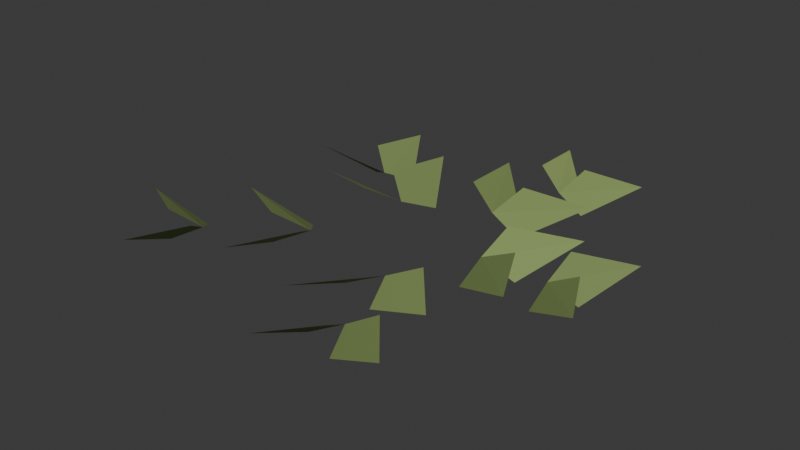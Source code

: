 # Source: fern.blend  (saved by Blender 5.0.119; exported with 4.5.12 LTS)
import bpy
from mathutils import Matrix  # noqa: F401  (used for matrix-valued properties, if any)

bpy.ops.wm.read_factory_settings(use_empty=True)
scene = bpy.context.scene
scene.name = 'Scene'

# ---- collections
col_collection = bpy.data.collections.new('Collection'); scene.collection.children.link(col_collection)

# ---- materials (node trees are filled in below, after node groups)
mat_woodland_leaves = bpy.data.materials.new('Woodland leaves')
mat_woodland_leaves.diffuse_color = (0.27, 0.34, 0.1, 1.0)

# ---- material node trees
mat_woodland_leaves.use_nodes = True; mat_woodland_leaves.node_tree.nodes.clear()
_N = mat_woodland_leaves.node_tree.nodes; _L = mat_woodland_leaves.node_tree.links
n0 = _N.new('ShaderNodeBsdfPrincipled'); n0.name = 'Principled BSDF'; n0.location = (-200, 100)
n0.inputs[2].default_value = 0.85
n1 = _N.new('ShaderNodeOutputMaterial'); n1.name = 'Material Output'; n1.location = (200, 100)
n2 = _N.new('ShaderNodeVertexColor'); n2.name = 'Color Attribute'; n2.location = (0, 0)
n2.layer_name = 'Foliage tones'
_L.new(n0.outputs[0], n1.inputs[0])
_L.new(n2.outputs[0], n0.inputs[0])
n1.is_active_output = True

# ---- world
world_world = bpy.data.worlds.new('World'); scene.world = world_world
world_world.use_nodes = True; world_world.node_tree.nodes.clear()
_N = world_world.node_tree.nodes; _L = world_world.node_tree.links
n0 = _N.new('ShaderNodeOutputWorld'); n0.name = 'World Output'; n0.location = (200, 100)
n1 = _N.new('ShaderNodeBackground'); n1.name = 'Background'; n1.location = (-200, 100)
n1.inputs[0].default_value = (0.05088, 0.05088, 0.05088, 1.0)
_L.new(n1.outputs[0], n0.inputs[0])
n0.is_active_output = True
world_world.color = (0.05088, 0.05088, 0.05088)
world_world.sun_shadow_jitter_overblur = 0.0

# ---- meshes
me_leafy_understory = bpy.data.meshes.new('Leafy understory')
me_leafy_understory.from_pydata([(0.1594, 0.0, 0.613), (0.2426, -0.00143, 0.653), (0.3132, -0.1433, 0.643), (0.1667, -0.08287, 0.583), (0.1594, 0.0, 0.613), (0.1667, 0.08287, 0.653), (0.3132, 0.1433, 0.643), (0.2426, 0.00143, 0.583), (0.3188, 0.0, 0.613), (0.391, -0.001241, 0.653), (0.4523, -0.1244, 0.643), (0.3252, -0.07192, 0.583), (0.3188, 0.0, 0.613), (0.3252, 0.07192, 0.653), (0.4523, 0.1244, 0.643), (0.391, 0.001241, 0.583), (0.0583, 0.1794, 0.613), (0.08537, 0.2581, 0.653), (0.2421, 0.2815, 0.643), (0.1394, 0.1608, 0.583), (0.0583, 0.1794, 0.613), (-0.01825, 0.212, 0.653), (-0.03045, 0.37, 0.643), (0.08265, 0.259, 0.583), (0.1166, 0.3589, 0.613), (0.1401, 0.4272, 0.653), (0.2762, 0.4474, 0.643), (0.187, 0.3427, 0.583), (0.1166, 0.3589, 0.613), (0.05017, 0.3871, 0.653), (0.03958, 0.5243, 0.643), (0.1377, 0.4279, 0.583), (-0.1302, 0.09459, 0.613), (-0.1966, 0.1446, 0.653), (-0.1704, 0.3009, 0.643), (-0.0874, 0.1659, 0.583), (-0.1302, 0.09459, 0.613), (-0.1848, 0.03185, 0.653), (-0.3389, 0.06907, 0.643), (-0.1983, 0.1423, 0.583), (-0.2604, 0.1892, 0.613), (-0.3181, 0.2326, 0.653), (-0.2953, 0.3683, 0.643), (-0.2232, 0.2511, 0.583), (-0.2604, 0.1892, 0.613), (-0.3078, 0.1347, 0.653), (-0.4415, 0.167, 0.643), (-0.3195, 0.2306, 0.583), (-0.1877, -0.1364, 0.613), (-0.2559, -0.1841, 0.653), (-0.3964, -0.1109, 0.643), (-0.2424, -0.07366, 0.583), (-0.1877, -0.1364, 0.613), (-0.1449, -0.2077, 0.653), (-0.228, -0.3428, 0.643), (-0.2542, -0.1864, 0.583), (-0.3755, -0.2728, 0.613), (-0.4346, -0.3142, 0.653), (-0.5566, -0.2507, 0.643), (-0.4229, -0.2183, 0.583), (-0.3755, -0.2728, 0.613), (-0.3383, -0.3347, 0.653), (-0.4104, -0.4519, 0.643), (-0.4332, -0.3162, 0.583), (0.05939, -0.1828, 0.613), (0.08374, -0.2623, 0.653), (-0.02936, -0.3734, 0.643), (-0.01716, -0.2154, 0.583), (0.05939, -0.1828, 0.613), (0.1405, -0.1641, 0.653), (0.2432, -0.2848, 0.643), (0.08646, -0.2615, 0.583), (0.1188, -0.3656, 0.613), (0.1399, -0.4346, 0.653), (0.04176, -0.531, 0.643), (0.05235, -0.3939, 0.583), (0.1188, -0.3656, 0.613), (0.1892, -0.3494, 0.653), (0.2783, -0.4541, 0.643), (0.1423, -0.4339, 0.583)], [], [(0, 1, 2), (0, 2, 3), (4, 5, 6), (4, 6, 7), (8, 9, 10), (8, 10, 11), (12, 13, 14), (12, 14, 15), (16, 17, 18), (16, 18, 19), (20, 21, 22), (20, 22, 23), (24, 25, 26), (24, 26, 27), (28, 29, 30), (28, 30, 31), (32, 33, 34), (32, 34, 35), (36, 37, 38), (36, 38, 39), (40, 41, 42), (40, 42, 43), (44, 45, 46), (44, 46, 47), (48, 49, 50), (48, 50, 51), (52, 53, 54), (52, 54, 55), (56, 57, 58), (56, 58, 59), (60, 61, 62), (60, 62, 63), (64, 65, 66), (64, 66, 67), (68, 69, 70), (68, 70, 71), (72, 73, 74), (72, 74, 75), (76, 77, 78), (76, 78, 79)])
_ca = me_leafy_understory.color_attributes.new('Foliage tones', 'FLOAT_COLOR', 'CORNER')
_ca.data.foreach_set('color', [0.189, 0.2577, 0.08159, 1.0, 0.189, 0.2577, 0.08159, 1.0, 0.189, 0.2577, 0.08159, 1.0, 0.189, 0.2577, 0.08159, 1.0, 0.189, 0.2577, 0.08159, 1.0, 0.189, 0.2577, 0.08159, 1.0, 0.2351, 0.3206, 0.1015, 1.0, 0.2351, 0.3206, 0.1015, 1.0, 0.2351, 0.3206, 0.1015, 1.0, 0.2351, 0.3206, 0.1015, 1.0, 0.2351, 0.3206, 0.1015, 1.0, 0.2351, 0.3206, 0.1015, 1.0, 0.1936, 0.264, 0.08361, 1.0, 0.1936, 0.264, 0.08361, 1.0, 0.1936, 0.264, 0.08361, 1.0, 0.1936, 0.264, 0.08361, 1.0, 0.1936, 0.264, 0.08361, 1.0, 0.1936, 0.264, 0.08361, 1.0, 0.1891, 0.2579, 0.08166, 1.0, 0.1891, 0.2579, 0.08166, 1.0, 0.1891, 0.2579, 0.08166, 1.0, 0.1891, 0.2579, 0.08166, 1.0, 0.1891, 0.2579, 0.08166, 1.0, 0.1891, 0.2579, 0.08166, 1.0, 0.2173, 0.2964, 0.09385, 1.0, 0.2173, 0.2964, 0.09385, 1.0, 0.2173, 0.2964, 0.09385, 1.0, 0.2173, 0.2964, 0.09385, 1.0, 0.2173, 0.2964, 0.09385, 1.0, 0.2173, 0.2964, 0.09385, 1.0, 0.1971, 0.2688, 0.08512, 1.0, 0.1971, 0.2688, 0.08512, 1.0, 0.1971, 0.2688, 0.08512, 1.0, 0.1971, 0.2688, 0.08512, 1.0, 0.1971, 0.2688, 0.08512, 1.0, 0.1971, 0.2688, 0.08512, 1.0, 0.2148, 0.2929, 0.09274, 1.0, 0.2148, 0.2929, 0.09274, 1.0, 0.2148, 0.2929, 0.09274, 1.0, 0.2148, 0.2929, 0.09274, 1.0, 0.2148, 0.2929, 0.09274, 1.0, 0.2148, 0.2929, 0.09274, 1.0, 0.2594, 0.3537, 0.112, 1.0, 0.2594, 0.3537, 0.112, 1.0, 0.2594, 0.3537, 0.112, 1.0, 0.2594, 0.3537, 0.112, 1.0, 0.2594, 0.3537, 0.112, 1.0, 0.2594, 0.3537, 0.112, 1.0, 0.1946, 0.2653, 0.08402, 1.0, 0.1946, 0.2653, 0.08402, 1.0, 0.1946, 0.2653, 0.08402, 1.0, 0.1946, 0.2653, 0.08402, 1.0, 0.1946, 0.2653, 0.08402, 1.0, 0.1946, 0.2653, 0.08402, 1.0, 0.1788, 0.2438, 0.07719, 1.0, 0.1788, 0.2438, 0.07719, 1.0, 0.1788, 0.2438, 0.07719, 1.0, 0.1788, 0.2438, 0.07719, 1.0, 0.1788, 0.2438, 0.07719, 1.0, 0.1788, 0.2438, 0.07719, 1.0, 0.1997, 0.2724, 0.08626, 1.0, 0.1997, 0.2724, 0.08626, 1.0, 0.1997, 0.2724, 0.08626, 1.0, 0.1997, 0.2724, 0.08626, 1.0, 0.1997, 0.2724, 0.08626, 1.0, 0.1997, 0.2724, 0.08626, 1.0, 0.1854, 0.2528, 0.08006, 1.0, 0.1854, 0.2528, 0.08006, 1.0, 0.1854, 0.2528, 0.08006, 1.0, 0.1854, 0.2528, 0.08006, 1.0, 0.1854, 0.2528, 0.08006, 1.0, 0.1854, 0.2528, 0.08006, 1.0, 0.2071, 0.2825, 0.08945, 1.0, 0.2071, 0.2825, 0.08945, 1.0, 0.2071, 0.2825, 0.08945, 1.0, 0.2071, 0.2825, 0.08945, 1.0, 0.2071, 0.2825, 0.08945, 1.0, 0.2071, 0.2825, 0.08945, 1.0, 0.2739, 0.3735, 0.1183, 1.0, 0.2739, 0.3735, 0.1183, 1.0, 0.2739, 0.3735, 0.1183, 1.0, 0.2739, 0.3735, 0.1183, 1.0, 0.2739, 0.3735, 0.1183, 1.0, 0.2739, 0.3735, 0.1183, 1.0, 0.1888, 0.2575, 0.08153, 1.0, 0.1888, 0.2575, 0.08153, 1.0, 0.1888, 0.2575, 0.08153, 1.0, 0.1888, 0.2575, 0.08153, 1.0, 0.1888, 0.2575, 0.08153, 1.0, 0.1888, 0.2575, 0.08153, 1.0, 0.2655, 0.362, 0.1146, 1.0, 0.2655, 0.362, 0.1146, 1.0, 0.2655, 0.362, 0.1146, 1.0, 0.2655, 0.362, 0.1146, 1.0, 0.2655, 0.362, 0.1146, 1.0, 0.2655, 0.362, 0.1146, 1.0, 0.2444, 0.3332, 0.1055, 1.0, 0.2444, 0.3332, 0.1055, 1.0, 0.2444, 0.3332, 0.1055, 1.0, 0.2444, 0.3332, 0.1055, 1.0, 0.2444, 0.3332, 0.1055, 1.0, 0.2444, 0.3332, 0.1055, 1.0, 0.2416, 0.3294, 0.1043, 1.0, 0.2416, 0.3294, 0.1043, 1.0, 0.2416, 0.3294, 0.1043, 1.0, 0.2416, 0.3294, 0.1043, 1.0, 0.2416, 0.3294, 0.1043, 1.0, 0.2416, 0.3294, 0.1043, 1.0, 0.2028, 0.2765, 0.08757, 1.0, 0.2028, 0.2765, 0.08757, 1.0, 0.2028, 0.2765, 0.08757, 1.0, 0.2028, 0.2765, 0.08757, 1.0, 0.2028, 0.2765, 0.08757, 1.0, 0.2028, 0.2765, 0.08757, 1.0, 0.199, 0.2714, 0.08594, 1.0, 0.199, 0.2714, 0.08594, 1.0, 0.199, 0.2714, 0.08594, 1.0, 0.199, 0.2714, 0.08594, 1.0, 0.199, 0.2714, 0.08594, 1.0, 0.199, 0.2714, 0.08594, 1.0])
me_leafy_understory.materials.append(mat_woodland_leaves)
me_leafy_understory.update()

# ---- objects
ob_leafy_understory = bpy.data.objects.new('Leafy understory', me_leafy_understory)

# ---- transforms, parenting, visibility, modifiers, constraints
ob_leafy_understory.location = (0.0, 0.0, 0.0)

# ---- collection membership
col_collection.objects.link(ob_leafy_understory)

# ---- scene / render settings (as saved in the file)
scene.frame_start = 1; scene.frame_end = 250; scene.frame_set(1)
scene.render.engine = 'BLENDER_EEVEE_NEXT'
scene.render.bake_bias = 0.0
scene.render.bake_samples = 0
scene.cycles.sampling_pattern = 'TABULATED_SOBOL'
scene.eevee.use_volume_custom_range = False
bpy.context.view_layer.update()

# ---- added for rendering (the .blend has no active camera and no usable light): camera, sun
cam_auto = bpy.data.cameras.new('AutoCamera')
cam_auto.lens = 50.0
cam_auto.sensor_width = 36.0
cam_auto.clip_end = 1000.0
ob_auto_camera = bpy.data.objects.new('AutoCamera', cam_auto)
scene.collection.objects.link(ob_auto_camera)
ob_auto_camera.location = (1.30025, -1.62621, 1.69992)
ob_auto_camera.rotation_euler = (1.09748, -7.21219e-08, 0.694738)
scene.camera = ob_auto_camera
light_auto_sun = bpy.data.lights.new('AutoSun', 'SUN')
light_auto_sun.energy = 3.0
light_auto_sun.angle = 0.0523599
ob_auto_sun = bpy.data.objects.new('AutoSun', light_auto_sun)
scene.collection.objects.link(ob_auto_sun)
ob_auto_sun.rotation_euler = (0.872665, 0.174533, 0.523599)
bpy.context.view_layer.update()
